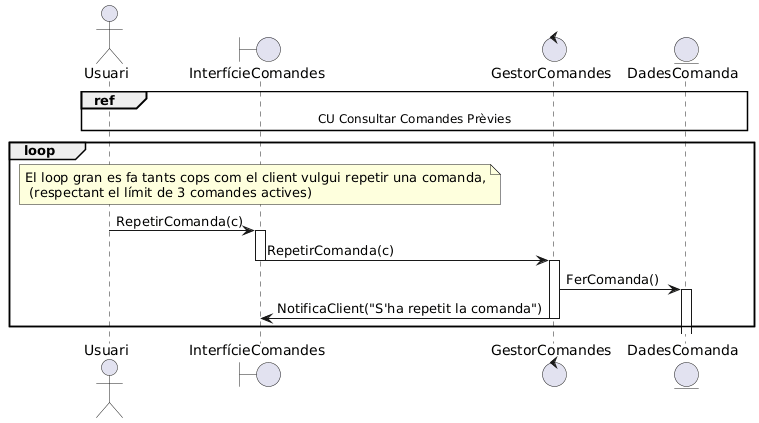

The diagram above was rendered by PlantUML. Its source (embedded in the PNG):
@startuml
actor Usuari
boundary InterfícieComandes
control GestorComandes
entity DadesComanda

ref over Usuari,InterfícieComandes,GestorComandes,DadesComanda: CU Consultar Comandes Prèvies
loop
note over InterfícieComandes: El loop gran es fa tants cops com el client vulgui repetir una comanda,\n (respectant el límit de 3 comandes actives)

Usuari -> InterfícieComandes++: RepetirComanda(c)
InterfícieComandes -> GestorComandes--++: RepetirComanda(c)
GestorComandes -> DadesComanda++: FerComanda()
'DadesComanda -> GestorComandes--: 

GestorComandes -> InterfícieComandes--: NotificaClient("S'ha repetit la comanda")
end
@enduml